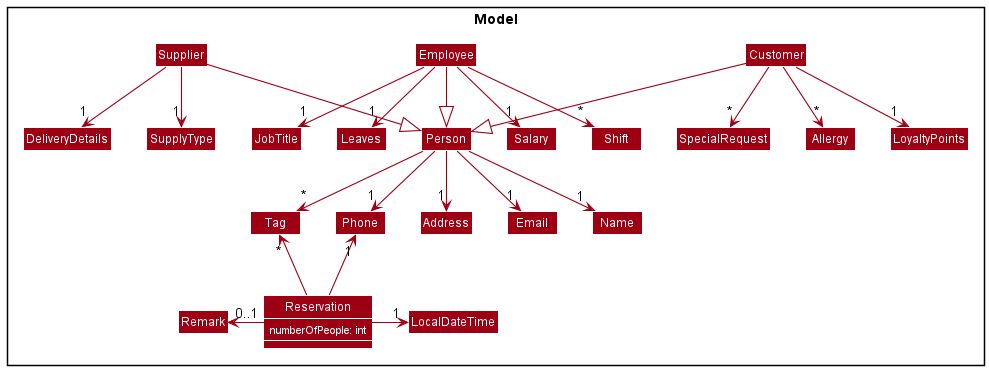

The diagram above was rendered by PlantUML. Its source (embedded in the PNG):
@startuml
!include style.puml
skinparam arrowThickness 1.1
skinparam arrowColor MODEL_COLOR
skinparam classBackgroundColor MODEL_COLOR

package Model {
class Customer
class LoyaltyPoints
class SpecialRequest
class Allergy
class Employee
class JobTitle
class Leaves
class Salary
class Shift
class Supplier
class DeliveryDetails
class SupplyType
class Person
class Address
class Email
class Name
class Phone
class Tag
class Reservation {
    numberOfPeople: int
}
class LocalDateTime
class Remark
}

Customer --> "1" LoyaltyPoints
Customer --> "*" Allergy
Customer --> "*" SpecialRequest
Customer -down-|> Person
Employee --> "1" JobTitle
Employee --> "1" Salary
Employee --> "1" Leaves
Employee --> "*" Shift
Employee -down-|> Person
Supplier --> "1" SupplyType
Supplier --> "1" DeliveryDetails
Supplier -down-|> Person
Person --> "1" Name
Person --> "1" Phone
Person --> "1" Email
Person --> "1" Address
Person --> "*" Tag
Reservation -up-> "1" Phone
Reservation -right-> "1" LocalDateTime
Reservation -left-> "0..1" Remark
Reservation -up-> "*" Tag

show Reservation members
@enduml